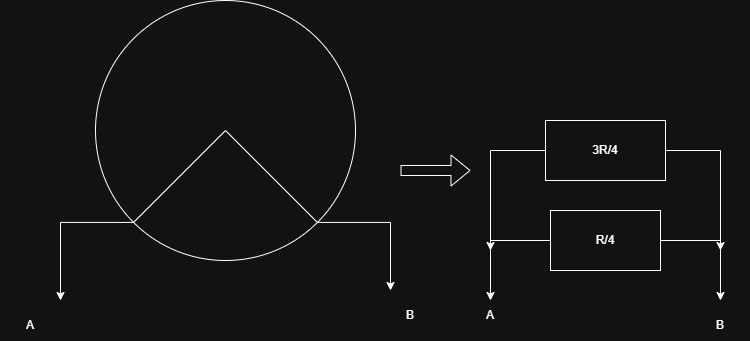

The diagram above was exported from draw.io. Its source (the exported page's mxGraphModel, read from the mxfile embedded in the PNG):
<mxGraphModel dx="1042" dy="626" grid="1" gridSize="10" guides="1" tooltips="1" connect="1" arrows="1" fold="1" page="1" pageScale="1" pageWidth="850" pageHeight="1100" math="0" shadow="0">
  <root>
    <mxCell id="0" />
    <mxCell id="1" parent="0" />
    <mxCell id="KlsQUqEJNjK5-DmCAO5N-2" edge="1" parent="1" source="KlsQUqEJNjK5-DmCAO5N-1" style="edgeStyle=orthogonalEdgeStyle;rounded=0;orthogonalLoop=1;jettySize=auto;html=1;exitX=0;exitY=1;exitDx=0;exitDy=0;">
      <mxGeometry relative="1" as="geometry">
        <mxPoint x="130" y="410" as="targetPoint" />
      </mxGeometry>
    </mxCell>
    <mxCell id="KlsQUqEJNjK5-DmCAO5N-3" edge="1" parent="1" source="KlsQUqEJNjK5-DmCAO5N-1" style="edgeStyle=orthogonalEdgeStyle;rounded=0;orthogonalLoop=1;jettySize=auto;html=1;exitX=1;exitY=1;exitDx=0;exitDy=0;">
      <mxGeometry relative="1" as="geometry">
        <mxPoint x="460" y="400" as="targetPoint" />
      </mxGeometry>
    </mxCell>
    <mxCell id="KlsQUqEJNjK5-DmCAO5N-1" parent="1" style="ellipse;whiteSpace=wrap;html=1;aspect=fixed;" value="" vertex="1">
      <mxGeometry height="260" width="260" x="165" y="110" as="geometry" />
    </mxCell>
    <mxCell id="KlsQUqEJNjK5-DmCAO5N-4" parent="1" style="text;html=1;whiteSpace=wrap;strokeColor=none;fillColor=none;align=center;verticalAlign=middle;rounded=0;" value="A" vertex="1">
      <mxGeometry height="30" width="60" x="70" y="420" as="geometry" />
    </mxCell>
    <mxCell id="KlsQUqEJNjK5-DmCAO5N-5" parent="1" style="text;html=1;whiteSpace=wrap;strokeColor=none;fillColor=none;align=center;verticalAlign=middle;rounded=0;" value="B" vertex="1">
      <mxGeometry height="30" width="60" x="450" y="410" as="geometry" />
    </mxCell>
    <mxCell id="KlsQUqEJNjK5-DmCAO5N-7" edge="1" parent="1" source="KlsQUqEJNjK5-DmCAO5N-6" style="edgeStyle=orthogonalEdgeStyle;rounded=0;orthogonalLoop=1;jettySize=auto;html=1;exitX=0;exitY=0.5;exitDx=0;exitDy=0;">
      <mxGeometry relative="1" as="geometry">
        <mxPoint x="560" y="410" as="targetPoint" />
      </mxGeometry>
    </mxCell>
    <mxCell id="KlsQUqEJNjK5-DmCAO5N-9" edge="1" parent="1" source="KlsQUqEJNjK5-DmCAO5N-6" style="edgeStyle=orthogonalEdgeStyle;rounded=0;orthogonalLoop=1;jettySize=auto;html=1;exitX=1;exitY=0.5;exitDx=0;exitDy=0;">
      <mxGeometry relative="1" as="geometry">
        <mxPoint x="790" y="410" as="targetPoint" />
      </mxGeometry>
    </mxCell>
    <mxCell id="KlsQUqEJNjK5-DmCAO5N-6" parent="1" style="rounded=0;whiteSpace=wrap;html=1;" value="R/4" vertex="1">
      <mxGeometry height="60" width="110" x="620" y="320" as="geometry" />
    </mxCell>
    <mxCell id="KlsQUqEJNjK5-DmCAO5N-8" parent="1" style="text;html=1;whiteSpace=wrap;strokeColor=none;fillColor=none;align=center;verticalAlign=middle;rounded=0;" value="A" vertex="1">
      <mxGeometry height="30" width="60" x="530" y="410" as="geometry" />
    </mxCell>
    <mxCell id="KlsQUqEJNjK5-DmCAO5N-10" parent="1" style="text;html=1;whiteSpace=wrap;strokeColor=none;fillColor=none;align=center;verticalAlign=middle;rounded=0;" value="B" vertex="1">
      <mxGeometry height="30" width="60" x="760" y="420" as="geometry" />
    </mxCell>
    <mxCell id="KlsQUqEJNjK5-DmCAO5N-12" edge="1" parent="1" source="KlsQUqEJNjK5-DmCAO5N-11" style="edgeStyle=orthogonalEdgeStyle;rounded=0;orthogonalLoop=1;jettySize=auto;html=1;exitX=0;exitY=0.5;exitDx=0;exitDy=0;">
      <mxGeometry relative="1" as="geometry">
        <mxPoint x="560" y="360" as="targetPoint" />
      </mxGeometry>
    </mxCell>
    <mxCell id="KlsQUqEJNjK5-DmCAO5N-13" edge="1" parent="1" source="KlsQUqEJNjK5-DmCAO5N-11" style="edgeStyle=orthogonalEdgeStyle;rounded=0;orthogonalLoop=1;jettySize=auto;html=1;exitX=1;exitY=0.5;exitDx=0;exitDy=0;">
      <mxGeometry relative="1" as="geometry">
        <mxPoint x="790" y="360" as="targetPoint" />
      </mxGeometry>
    </mxCell>
    <mxCell id="KlsQUqEJNjK5-DmCAO5N-11" parent="1" style="rounded=0;whiteSpace=wrap;html=1;" value="3R/4" vertex="1">
      <mxGeometry height="60" width="120" x="615" y="230" as="geometry" />
    </mxCell>
    <mxCell id="KlsQUqEJNjK5-DmCAO5N-14" edge="1" parent="1" style="shape=flexArrow;endArrow=classic;html=1;rounded=0;" value="">
      <mxGeometry height="50" relative="1" width="50" as="geometry">
        <mxPoint x="470" y="280" as="sourcePoint" />
        <mxPoint x="540" y="280" as="targetPoint" />
      </mxGeometry>
    </mxCell>
    <mxCell id="Qxo7tfjxQPPm6hTMaJr7-1" edge="1" parent="1" source="KlsQUqEJNjK5-DmCAO5N-1" style="endArrow=none;html=1;rounded=0;exitX=0;exitY=1;exitDx=0;exitDy=0;" value="">
      <mxGeometry height="50" relative="1" width="50" as="geometry">
        <mxPoint x="240" y="290" as="sourcePoint" />
        <mxPoint x="295" y="240" as="targetPoint" />
      </mxGeometry>
    </mxCell>
    <mxCell id="Qxo7tfjxQPPm6hTMaJr7-2" edge="1" parent="1" source="KlsQUqEJNjK5-DmCAO5N-1" style="endArrow=none;html=1;rounded=0;exitX=1;exitY=1;exitDx=0;exitDy=0;" value="">
      <mxGeometry height="50" relative="1" width="50" as="geometry">
        <mxPoint x="250" y="300" as="sourcePoint" />
        <mxPoint x="295" y="240" as="targetPoint" />
      </mxGeometry>
    </mxCell>
  </root>
</mxGraphModel>